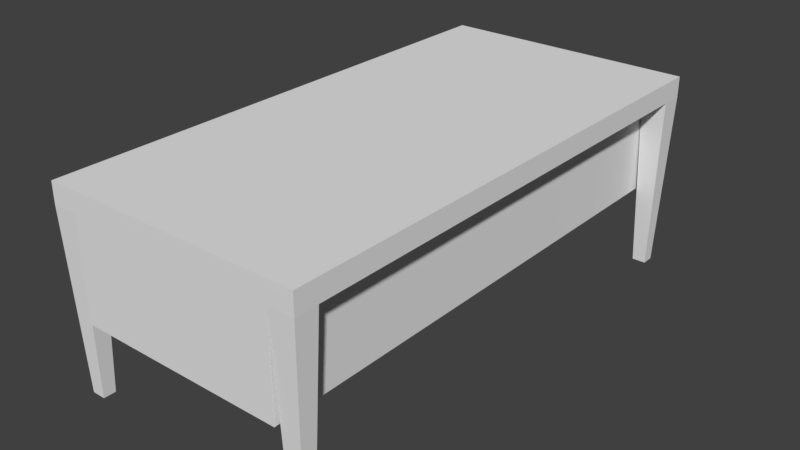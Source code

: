 # Source: mesa.blend  (saved by Blender 2.77.0; exported with 4.5.12 LTS)
import bpy
from mathutils import Matrix  # noqa: F401  (used for matrix-valued properties, if any)

bpy.ops.wm.read_factory_settings(use_empty=True)
scene = bpy.context.scene
scene.name = 'Scene'

# ---- collections
col_collection_1 = bpy.data.collections.new('Collection 1'); scene.collection.children.link(col_collection_1)

# ---- world
world_world = bpy.data.worlds.new('World'); scene.world = world_world
world_world.color = (0.05088, 0.05088, 0.05088)
world_world.use_sun_shadow = False
world_world.sun_shadow_jitter_overblur = 0.0
world_world.cycles.sampling_method = 'MANUAL'

# ---- meshes
me_cube_001 = bpy.data.meshes.new('Cube.001')
me_cube_001.from_pydata([(-1.465, 2.954, -0.1166), (-1.465, 2.954, 0.1166), (-1.465, 0.0, 0.1166), (-1.465, 0.0, -0.1166), (0.0, 2.954, 0.1166), (0.0, 2.954, -0.1166), (0.0, 0.0, 0.1166), (0.0, 0.0, -0.1166), (-1.465, 2.695, 0.1166), (-1.465, 2.695, -0.1166), (0.0, 2.695, 0.1166), (0.0, 2.695, -0.1166), (-1.177, 2.954, -0.1166), (-1.177, 0.0, 0.1166), (-1.177, 2.954, 0.1166), (-1.177, 0.0, -0.1166), (-1.177, 2.695, -0.1166), (-1.177, 2.695, 0.1166), (-1.244, 2.894, -2.115), (-1.399, 2.894, -2.115), (-1.399, 2.755, -2.115), (-1.244, 2.755, -2.115), (-1.177, 0.0, -1.236), (0.0, 0.0, -1.236), (0.0, 2.695, -1.236), (0.0, 2.954, -1.236), (-1.177, 2.695, -1.236), (-1.177, 2.954, -1.236)], [], [(8, 1, 0, 9), (17, 14, 1, 8), (15, 16, 26, 22), (14, 4, 5, 12), (16, 12, 27, 26), (13, 17, 8, 2), (2, 8, 9, 3), (6, 10, 17, 13), (3, 9, 16, 15), (1, 14, 12, 0), (12, 16, 21, 18), (10, 4, 14, 17), (20, 19, 18, 21), (9, 0, 19, 20), (0, 12, 18, 19), (16, 9, 20, 21), (26, 27, 25, 24), (22, 26, 24, 23), (5, 11, 24, 25), (11, 7, 23, 24), (7, 15, 22, 23), (12, 5, 25, 27)])
_uv = me_cube_001.uv_layers.new(name='UVMap')
_uv.uv.foreach_set('vector', [4.7e-09, 0.04381, 0.0, 0.0, 0.03679, 0.0, 0.03679, 0.04381, 0.5377, 0.04381, 0.5377, 0.0, 0.5832, 0.0, 0.5832, 0.04381, 4.113e-08, 1.0, 3.525e-09, 0.5438, 0.1765, 0.5438, 0.1765, 1.0, 0.9545, 0.3779, 0.7689, 0.3779, 0.7689, 0.3384, 0.9545, 0.3384, 3.525e-09, 0.5438, 0.0, 0.5, 0.1765, 0.5, 0.1765, 0.5438, 0.5377, 0.5, 0.5377, 0.04381, 0.5832, 0.04381, 0.5832, 0.5, 7.051e-08, 0.5, 4.7e-09, 0.04381, 0.03679, 0.04381, 0.03679, 0.5, 0.3521, 0.5, 0.3521, 0.04381, 0.5377, 0.04381, 0.5377, 0.5, 0.8143, 0.3779, 0.8143, 0.8341, 0.7689, 0.8341, 0.7689, 0.3779, 1.0, 0.3779, 0.9545, 0.3779, 0.9545, 0.3384, 1.0, 0.3384, 0.7689, 0.8384, 0.728, 0.8384, 0.7375, 0.5, 0.7595, 0.5, 0.3521, 0.04381, 0.3521, 0.0, 0.5377, 0.0, 0.5377, 0.04381, 0.2303, 0.6993, 0.2523, 0.6993, 0.2523, 0.7256, 0.2303, 0.7256, 0.03679, 0.04381, 0.03679, 0.0, 0.3521, 0.0101, 0.3521, 0.03371, 1.0, 0.3384, 0.9545, 0.3384, 0.965, 0.0, 0.9895, 0.0, 0.1765, 0.5, 0.222, 0.5, 0.2115, 0.8384, 0.187, 0.8384, 0.5832, 0.04381, 0.5832, 0.0, 0.7689, 0.0, 0.7689, 0.04381, 0.5832, 0.5, 0.5832, 0.04381, 0.7689, 0.04381, 0.7689, 0.5, 0.5832, 0.5, 0.5832, 0.5438, 0.4067, 0.5438, 0.4067, 0.5, 0.5832, 0.5438, 0.5832, 1.0, 0.4067, 1.0, 0.4067, 0.5438, 0.4067, 0.5, 0.4067, 0.6993, 0.2303, 0.6993, 0.2303, 0.5, 0.9545, 0.3384, 0.7689, 0.3384, 0.7689, 0.149, 0.9545, 0.149])
me_cube_001.use_remesh_preserve_volume = False
me_cube_001.use_remesh_preserve_attributes = False
me_cube_001.use_mirror_vertex_groups = False
me_cube_001.update()

# ---- objects
ob_cube = bpy.data.objects.new('Cube', me_cube_001)

# ---- transforms, parenting, visibility, modifiers, constraints
ob_cube.location = (0.0, 0.0, 0.0)
ob_cube.lineart.crease_threshold = 0.0
_m = ob_cube.modifiers.new('Mirror', 'MIRROR')
_m.use_axis = (True, True, False)

# ---- collection membership
col_collection_1.objects.link(ob_cube)

# ---- scene / render settings (as saved in the file)
scene.frame_start = 1; scene.frame_end = 250; scene.frame_set(1)
scene.render.engine = 'BLENDER_EEVEE_NEXT'
scene.render.resolution_percentage = 50
scene.render.dither_intensity = 0.0
scene.cycles.use_denoising = False
scene.cycles.samples = 128
scene.cycles.sampling_pattern = 'TABULATED_SOBOL'
scene.cycles.light_sampling_threshold = 0.0
scene.cycles.use_adaptive_sampling = False
scene.cycles.use_light_tree = False
scene.cycles.blur_glossy = 0.0
scene.cycles.sample_clamp_indirect = 0.0
scene.view_settings.view_transform = 'Standard'
bpy.context.view_layer.update()

# ---- added for rendering (the .blend has no active camera and no usable light): camera, sun
cam_auto = bpy.data.cameras.new('AutoCamera')
cam_auto.lens = 50.0
cam_auto.sensor_width = 36.0
cam_auto.clip_end = 1000.0
ob_auto_camera = bpy.data.objects.new('AutoCamera', cam_auto)
scene.collection.objects.link(ob_auto_camera)
ob_auto_camera.location = (6.44133, -7.7296, 4.15378)
ob_auto_camera.rotation_euler = (1.09748, -7.21219e-08, 0.694738)
scene.camera = ob_auto_camera
light_auto_sun = bpy.data.lights.new('AutoSun', 'SUN')
light_auto_sun.energy = 3.0
light_auto_sun.angle = 0.0523599
ob_auto_sun = bpy.data.objects.new('AutoSun', light_auto_sun)
scene.collection.objects.link(ob_auto_sun)
ob_auto_sun.rotation_euler = (0.872665, 0.174533, 0.523599)
bpy.context.view_layer.update()

